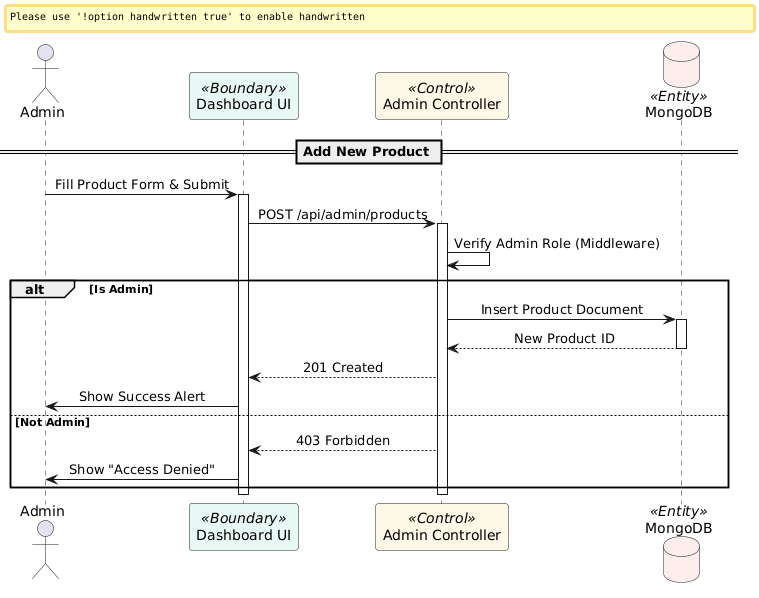

The diagram above was rendered by PlantUML. Its source (embedded in the PNG):
@startuml
' Modern Configuration
skinparam handwritten false
skinparam shadow false
skinparam defaultFontName "Segoe UI"
skinparam sequenceMessageAlign center

actor "Admin" as admin
participant "Dashboard UI" as ui <<Boundary>> #E8F8F5
participant "Admin Controller" as ctrl <<Control>> #FEF9E7
database "MongoDB" as db <<Entity>> #FDEDEC

== Add New Product ==
admin -> ui : Fill Product Form & Submit
activate ui

ui -> ctrl : POST /api/admin/products
activate ctrl

ctrl -> ctrl : Verify Admin Role (Middleware)

alt Is Admin
    ctrl -> db : Insert Product Document
    activate db
    db --> ctrl : New Product ID
    deactivate db
    ctrl --> ui : 201 Created
    ui -> admin : Show Success Alert
else Not Admin
    ctrl --> ui : 403 Forbidden
    ui -> admin : Show "Access Denied"
end

deactivate ctrl
deactivate ui
@enduml